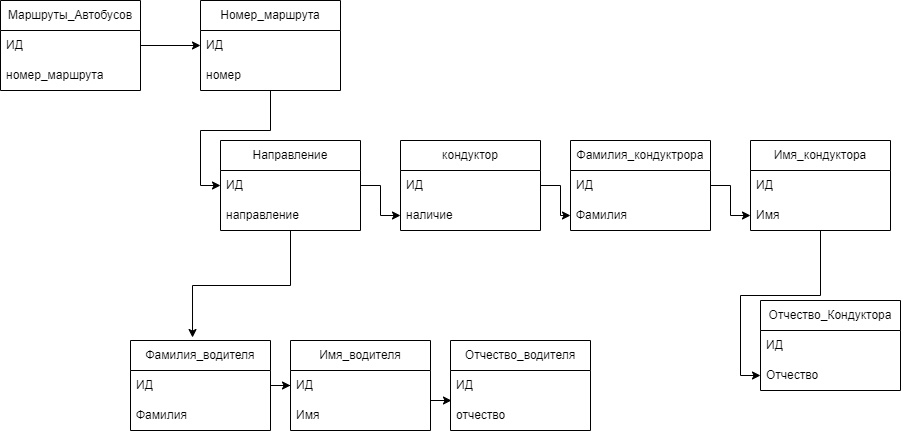

The diagram above was exported from draw.io. Its source (the exported page's mxGraphModel, read from the mxfile embedded in the PNG):
<mxGraphModel dx="986" dy="568" grid="1" gridSize="10" guides="1" tooltips="1" connect="1" arrows="1" fold="1" page="1" pageScale="1" pageWidth="827" pageHeight="1169" math="0" shadow="0">
  <root>
    <mxCell id="WIyWlLk6GJQsqaUBKTNV-0" />
    <mxCell id="WIyWlLk6GJQsqaUBKTNV-1" parent="WIyWlLk6GJQsqaUBKTNV-0" />
    <mxCell id="36r7Fw3c-l4AizUH16b9-1" value="Маршруты_Автобусов" style="swimlane;fontStyle=0;childLayout=stackLayout;horizontal=1;startSize=30;horizontalStack=0;resizeParent=1;resizeParentMax=0;resizeLast=0;collapsible=1;marginBottom=0;whiteSpace=wrap;html=1;" parent="WIyWlLk6GJQsqaUBKTNV-1" vertex="1">
      <mxGeometry x="10" y="10" width="140" height="90" as="geometry" />
    </mxCell>
    <mxCell id="36r7Fw3c-l4AizUH16b9-6" value="ИД" style="text;strokeColor=none;fillColor=none;align=left;verticalAlign=middle;spacingLeft=4;spacingRight=4;overflow=hidden;points=[[0,0.5],[1,0.5]];portConstraint=eastwest;rotatable=0;whiteSpace=wrap;html=1;" parent="36r7Fw3c-l4AizUH16b9-1" vertex="1">
      <mxGeometry y="30" width="140" height="30" as="geometry" />
    </mxCell>
    <mxCell id="36r7Fw3c-l4AizUH16b9-14" value="номер_маршрута" style="text;strokeColor=none;fillColor=none;align=left;verticalAlign=middle;spacingLeft=4;spacingRight=4;overflow=hidden;points=[[0,0.5],[1,0.5]];portConstraint=eastwest;rotatable=0;whiteSpace=wrap;html=1;" parent="36r7Fw3c-l4AizUH16b9-1" vertex="1">
      <mxGeometry y="60" width="140" height="30" as="geometry" />
    </mxCell>
    <mxCell id="36r7Fw3c-l4AizUH16b9-21" value="" style="edgeStyle=orthogonalEdgeStyle;rounded=0;orthogonalLoop=1;jettySize=auto;html=1;" parent="WIyWlLk6GJQsqaUBKTNV-1" source="36r7Fw3c-l4AizUH16b9-10" target="36r7Fw3c-l4AizUH16b9-18" edge="1">
      <mxGeometry relative="1" as="geometry" />
    </mxCell>
    <mxCell id="36r7Fw3c-l4AizUH16b9-10" value="Номер_маршрута" style="swimlane;fontStyle=0;childLayout=stackLayout;horizontal=1;startSize=30;horizontalStack=0;resizeParent=1;resizeParentMax=0;resizeLast=0;collapsible=1;marginBottom=0;whiteSpace=wrap;html=1;" parent="WIyWlLk6GJQsqaUBKTNV-1" vertex="1">
      <mxGeometry x="210" y="10" width="140" height="90" as="geometry" />
    </mxCell>
    <mxCell id="36r7Fw3c-l4AizUH16b9-11" value="ИД" style="text;strokeColor=none;fillColor=none;align=left;verticalAlign=middle;spacingLeft=4;spacingRight=4;overflow=hidden;points=[[0,0.5],[1,0.5]];portConstraint=eastwest;rotatable=0;whiteSpace=wrap;html=1;" parent="36r7Fw3c-l4AizUH16b9-10" vertex="1">
      <mxGeometry y="30" width="140" height="30" as="geometry" />
    </mxCell>
    <mxCell id="36r7Fw3c-l4AizUH16b9-12" value="номер" style="text;strokeColor=none;fillColor=none;align=left;verticalAlign=middle;spacingLeft=4;spacingRight=4;overflow=hidden;points=[[0,0.5],[1,0.5]];portConstraint=eastwest;rotatable=0;whiteSpace=wrap;html=1;" parent="36r7Fw3c-l4AizUH16b9-10" vertex="1">
      <mxGeometry y="60" width="140" height="30" as="geometry" />
    </mxCell>
    <mxCell id="36r7Fw3c-l4AizUH16b9-15" style="edgeStyle=orthogonalEdgeStyle;rounded=0;orthogonalLoop=1;jettySize=auto;html=1;exitX=1;exitY=0.5;exitDx=0;exitDy=0;entryX=0;entryY=0.5;entryDx=0;entryDy=0;" parent="WIyWlLk6GJQsqaUBKTNV-1" source="36r7Fw3c-l4AizUH16b9-6" target="36r7Fw3c-l4AizUH16b9-10" edge="1">
      <mxGeometry relative="1" as="geometry" />
    </mxCell>
    <mxCell id="36r7Fw3c-l4AizUH16b9-26" style="edgeStyle=orthogonalEdgeStyle;rounded=0;orthogonalLoop=1;jettySize=auto;html=1;entryX=0.443;entryY=-0.033;entryDx=0;entryDy=0;entryPerimeter=0;" parent="WIyWlLk6GJQsqaUBKTNV-1" source="36r7Fw3c-l4AizUH16b9-16" target="36r7Fw3c-l4AizUH16b9-22" edge="1">
      <mxGeometry relative="1" as="geometry" />
    </mxCell>
    <mxCell id="36r7Fw3c-l4AizUH16b9-16" value="Направление" style="swimlane;fontStyle=0;childLayout=stackLayout;horizontal=1;startSize=30;horizontalStack=0;resizeParent=1;resizeParentMax=0;resizeLast=0;collapsible=1;marginBottom=0;whiteSpace=wrap;html=1;" parent="WIyWlLk6GJQsqaUBKTNV-1" vertex="1">
      <mxGeometry x="230" y="150" width="140" height="90" as="geometry" />
    </mxCell>
    <mxCell id="36r7Fw3c-l4AizUH16b9-18" value="ИД" style="text;strokeColor=none;fillColor=none;align=left;verticalAlign=middle;spacingLeft=4;spacingRight=4;overflow=hidden;points=[[0,0.5],[1,0.5]];portConstraint=eastwest;rotatable=0;whiteSpace=wrap;html=1;" parent="36r7Fw3c-l4AizUH16b9-16" vertex="1">
      <mxGeometry y="30" width="140" height="30" as="geometry" />
    </mxCell>
    <mxCell id="36r7Fw3c-l4AizUH16b9-17" value="направление" style="text;strokeColor=none;fillColor=none;align=left;verticalAlign=middle;spacingLeft=4;spacingRight=4;overflow=hidden;points=[[0,0.5],[1,0.5]];portConstraint=eastwest;rotatable=0;whiteSpace=wrap;html=1;" parent="36r7Fw3c-l4AizUH16b9-16" vertex="1">
      <mxGeometry y="60" width="140" height="30" as="geometry" />
    </mxCell>
    <mxCell id="36r7Fw3c-l4AizUH16b9-27" value="Имя_водителя" style="swimlane;fontStyle=0;childLayout=stackLayout;horizontal=1;startSize=30;horizontalStack=0;resizeParent=1;resizeParentMax=0;resizeLast=0;collapsible=1;marginBottom=0;whiteSpace=wrap;html=1;" parent="WIyWlLk6GJQsqaUBKTNV-1" vertex="1">
      <mxGeometry x="300" y="350" width="140" height="90" as="geometry" />
    </mxCell>
    <mxCell id="36r7Fw3c-l4AizUH16b9-28" value="ИД" style="text;strokeColor=none;fillColor=none;align=left;verticalAlign=middle;spacingLeft=4;spacingRight=4;overflow=hidden;points=[[0,0.5],[1,0.5]];portConstraint=eastwest;rotatable=0;whiteSpace=wrap;html=1;" parent="36r7Fw3c-l4AizUH16b9-27" vertex="1">
      <mxGeometry y="30" width="140" height="30" as="geometry" />
    </mxCell>
    <mxCell id="36r7Fw3c-l4AizUH16b9-29" value="Имя" style="text;strokeColor=none;fillColor=none;align=left;verticalAlign=middle;spacingLeft=4;spacingRight=4;overflow=hidden;points=[[0,0.5],[1,0.5]];portConstraint=eastwest;rotatable=0;whiteSpace=wrap;html=1;" parent="36r7Fw3c-l4AizUH16b9-27" vertex="1">
      <mxGeometry y="60" width="140" height="30" as="geometry" />
    </mxCell>
    <mxCell id="36r7Fw3c-l4AizUH16b9-30" value="Отчество_водителя" style="swimlane;fontStyle=0;childLayout=stackLayout;horizontal=1;startSize=30;horizontalStack=0;resizeParent=1;resizeParentMax=0;resizeLast=0;collapsible=1;marginBottom=0;whiteSpace=wrap;html=1;" parent="WIyWlLk6GJQsqaUBKTNV-1" vertex="1">
      <mxGeometry x="460" y="350" width="140" height="90" as="geometry" />
    </mxCell>
    <mxCell id="36r7Fw3c-l4AizUH16b9-39" value="" style="endArrow=classic;html=1;rounded=0;entryX=0.007;entryY=1;entryDx=0;entryDy=0;entryPerimeter=0;" parent="36r7Fw3c-l4AizUH16b9-30" target="36r7Fw3c-l4AizUH16b9-31" edge="1">
      <mxGeometry width="50" height="50" relative="1" as="geometry">
        <mxPoint x="-20" y="60" as="sourcePoint" />
        <mxPoint x="30" y="10" as="targetPoint" />
      </mxGeometry>
    </mxCell>
    <mxCell id="36r7Fw3c-l4AizUH16b9-31" value="ИД" style="text;strokeColor=none;fillColor=none;align=left;verticalAlign=middle;spacingLeft=4;spacingRight=4;overflow=hidden;points=[[0,0.5],[1,0.5]];portConstraint=eastwest;rotatable=0;whiteSpace=wrap;html=1;" parent="36r7Fw3c-l4AizUH16b9-30" vertex="1">
      <mxGeometry y="30" width="140" height="30" as="geometry" />
    </mxCell>
    <mxCell id="36r7Fw3c-l4AizUH16b9-32" value="отчество" style="text;strokeColor=none;fillColor=none;align=left;verticalAlign=middle;spacingLeft=4;spacingRight=4;overflow=hidden;points=[[0,0.5],[1,0.5]];portConstraint=eastwest;rotatable=0;whiteSpace=wrap;html=1;" parent="36r7Fw3c-l4AizUH16b9-30" vertex="1">
      <mxGeometry y="60" width="140" height="30" as="geometry" />
    </mxCell>
    <mxCell id="36r7Fw3c-l4AizUH16b9-33" style="edgeStyle=orthogonalEdgeStyle;rounded=0;orthogonalLoop=1;jettySize=auto;html=1;entryX=0;entryY=0.5;entryDx=0;entryDy=0;" parent="WIyWlLk6GJQsqaUBKTNV-1" source="36r7Fw3c-l4AizUH16b9-23" target="36r7Fw3c-l4AizUH16b9-28" edge="1">
      <mxGeometry relative="1" as="geometry" />
    </mxCell>
    <mxCell id="36r7Fw3c-l4AizUH16b9-41" value="кондуктор" style="swimlane;fontStyle=0;childLayout=stackLayout;horizontal=1;startSize=30;horizontalStack=0;resizeParent=1;resizeParentMax=0;resizeLast=0;collapsible=1;marginBottom=0;whiteSpace=wrap;html=1;" parent="WIyWlLk6GJQsqaUBKTNV-1" vertex="1">
      <mxGeometry x="410" y="150" width="140" height="90" as="geometry" />
    </mxCell>
    <mxCell id="36r7Fw3c-l4AizUH16b9-42" value="ИД" style="text;strokeColor=none;fillColor=none;align=left;verticalAlign=middle;spacingLeft=4;spacingRight=4;overflow=hidden;points=[[0,0.5],[1,0.5]];portConstraint=eastwest;rotatable=0;whiteSpace=wrap;html=1;" parent="36r7Fw3c-l4AizUH16b9-41" vertex="1">
      <mxGeometry y="30" width="140" height="30" as="geometry" />
    </mxCell>
    <mxCell id="36r7Fw3c-l4AizUH16b9-43" value="наличие" style="text;strokeColor=none;fillColor=none;align=left;verticalAlign=middle;spacingLeft=4;spacingRight=4;overflow=hidden;points=[[0,0.5],[1,0.5]];portConstraint=eastwest;rotatable=0;whiteSpace=wrap;html=1;" parent="36r7Fw3c-l4AizUH16b9-41" vertex="1">
      <mxGeometry y="60" width="140" height="30" as="geometry" />
    </mxCell>
    <mxCell id="36r7Fw3c-l4AizUH16b9-44" value="" style="edgeStyle=orthogonalEdgeStyle;rounded=0;orthogonalLoop=1;jettySize=auto;html=1;" parent="WIyWlLk6GJQsqaUBKTNV-1" source="36r7Fw3c-l4AizUH16b9-18" target="36r7Fw3c-l4AizUH16b9-43" edge="1">
      <mxGeometry relative="1" as="geometry" />
    </mxCell>
    <mxCell id="36r7Fw3c-l4AizUH16b9-45" value="Отчество_Кондуктора" style="swimlane;fontStyle=0;childLayout=stackLayout;horizontal=1;startSize=30;horizontalStack=0;resizeParent=1;resizeParentMax=0;resizeLast=0;collapsible=1;marginBottom=0;whiteSpace=wrap;html=1;" parent="WIyWlLk6GJQsqaUBKTNV-1" vertex="1">
      <mxGeometry x="770" y="310" width="140" height="90" as="geometry" />
    </mxCell>
    <mxCell id="36r7Fw3c-l4AizUH16b9-46" value="ИД" style="text;strokeColor=none;fillColor=none;align=left;verticalAlign=middle;spacingLeft=4;spacingRight=4;overflow=hidden;points=[[0,0.5],[1,0.5]];portConstraint=eastwest;rotatable=0;whiteSpace=wrap;html=1;" parent="36r7Fw3c-l4AizUH16b9-45" vertex="1">
      <mxGeometry y="30" width="140" height="30" as="geometry" />
    </mxCell>
    <mxCell id="36r7Fw3c-l4AizUH16b9-47" value="Отчество" style="text;strokeColor=none;fillColor=none;align=left;verticalAlign=middle;spacingLeft=4;spacingRight=4;overflow=hidden;points=[[0,0.5],[1,0.5]];portConstraint=eastwest;rotatable=0;whiteSpace=wrap;html=1;" parent="36r7Fw3c-l4AizUH16b9-45" vertex="1">
      <mxGeometry y="60" width="140" height="30" as="geometry" />
    </mxCell>
    <mxCell id="36r7Fw3c-l4AizUH16b9-55" value="" style="edgeStyle=orthogonalEdgeStyle;rounded=0;orthogonalLoop=1;jettySize=auto;html=1;" parent="WIyWlLk6GJQsqaUBKTNV-1" source="36r7Fw3c-l4AizUH16b9-51" target="36r7Fw3c-l4AizUH16b9-50" edge="1">
      <mxGeometry relative="1" as="geometry" />
    </mxCell>
    <mxCell id="36r7Fw3c-l4AizUH16b9-51" value="Фамилия_кондуктрора" style="swimlane;fontStyle=0;childLayout=stackLayout;horizontal=1;startSize=30;horizontalStack=0;resizeParent=1;resizeParentMax=0;resizeLast=0;collapsible=1;marginBottom=0;whiteSpace=wrap;html=1;" parent="WIyWlLk6GJQsqaUBKTNV-1" vertex="1">
      <mxGeometry x="580" y="150" width="140" height="90" as="geometry" />
    </mxCell>
    <mxCell id="36r7Fw3c-l4AizUH16b9-52" value="ИД" style="text;strokeColor=none;fillColor=none;align=left;verticalAlign=middle;spacingLeft=4;spacingRight=4;overflow=hidden;points=[[0,0.5],[1,0.5]];portConstraint=eastwest;rotatable=0;whiteSpace=wrap;html=1;" parent="36r7Fw3c-l4AizUH16b9-51" vertex="1">
      <mxGeometry y="30" width="140" height="30" as="geometry" />
    </mxCell>
    <mxCell id="36r7Fw3c-l4AizUH16b9-53" value="Фамилия" style="text;strokeColor=none;fillColor=none;align=left;verticalAlign=middle;spacingLeft=4;spacingRight=4;overflow=hidden;points=[[0,0.5],[1,0.5]];portConstraint=eastwest;rotatable=0;whiteSpace=wrap;html=1;" parent="36r7Fw3c-l4AizUH16b9-51" vertex="1">
      <mxGeometry y="60" width="140" height="30" as="geometry" />
    </mxCell>
    <mxCell id="36r7Fw3c-l4AizUH16b9-22" value="Фамилия_водителя" style="swimlane;fontStyle=0;childLayout=stackLayout;horizontal=1;startSize=30;horizontalStack=0;resizeParent=1;resizeParentMax=0;resizeLast=0;collapsible=1;marginBottom=0;whiteSpace=wrap;html=1;" parent="WIyWlLk6GJQsqaUBKTNV-1" vertex="1">
      <mxGeometry x="140" y="350" width="140" height="90" as="geometry" />
    </mxCell>
    <mxCell id="36r7Fw3c-l4AizUH16b9-23" value="ИД" style="text;strokeColor=none;fillColor=none;align=left;verticalAlign=middle;spacingLeft=4;spacingRight=4;overflow=hidden;points=[[0,0.5],[1,0.5]];portConstraint=eastwest;rotatable=0;whiteSpace=wrap;html=1;" parent="36r7Fw3c-l4AizUH16b9-22" vertex="1">
      <mxGeometry y="30" width="140" height="30" as="geometry" />
    </mxCell>
    <mxCell id="36r7Fw3c-l4AizUH16b9-24" value="Фамилия" style="text;strokeColor=none;fillColor=none;align=left;verticalAlign=middle;spacingLeft=4;spacingRight=4;overflow=hidden;points=[[0,0.5],[1,0.5]];portConstraint=eastwest;rotatable=0;whiteSpace=wrap;html=1;" parent="36r7Fw3c-l4AizUH16b9-22" vertex="1">
      <mxGeometry y="60" width="140" height="30" as="geometry" />
    </mxCell>
    <mxCell id="36r7Fw3c-l4AizUH16b9-56" value="" style="edgeStyle=orthogonalEdgeStyle;rounded=0;orthogonalLoop=1;jettySize=auto;html=1;" parent="WIyWlLk6GJQsqaUBKTNV-1" source="36r7Fw3c-l4AizUH16b9-48" target="36r7Fw3c-l4AizUH16b9-47" edge="1">
      <mxGeometry relative="1" as="geometry" />
    </mxCell>
    <mxCell id="36r7Fw3c-l4AizUH16b9-48" value="Имя_кондуктора" style="swimlane;fontStyle=0;childLayout=stackLayout;horizontal=1;startSize=30;horizontalStack=0;resizeParent=1;resizeParentMax=0;resizeLast=0;collapsible=1;marginBottom=0;whiteSpace=wrap;html=1;" parent="WIyWlLk6GJQsqaUBKTNV-1" vertex="1">
      <mxGeometry x="760" y="150" width="140" height="90" as="geometry" />
    </mxCell>
    <mxCell id="36r7Fw3c-l4AizUH16b9-49" value="ИД" style="text;strokeColor=none;fillColor=none;align=left;verticalAlign=middle;spacingLeft=4;spacingRight=4;overflow=hidden;points=[[0,0.5],[1,0.5]];portConstraint=eastwest;rotatable=0;whiteSpace=wrap;html=1;" parent="36r7Fw3c-l4AizUH16b9-48" vertex="1">
      <mxGeometry y="30" width="140" height="30" as="geometry" />
    </mxCell>
    <mxCell id="36r7Fw3c-l4AizUH16b9-50" value="Имя" style="text;strokeColor=none;fillColor=none;align=left;verticalAlign=middle;spacingLeft=4;spacingRight=4;overflow=hidden;points=[[0,0.5],[1,0.5]];portConstraint=eastwest;rotatable=0;whiteSpace=wrap;html=1;" parent="36r7Fw3c-l4AizUH16b9-48" vertex="1">
      <mxGeometry y="60" width="140" height="30" as="geometry" />
    </mxCell>
    <mxCell id="36r7Fw3c-l4AizUH16b9-54" value="" style="edgeStyle=orthogonalEdgeStyle;rounded=0;orthogonalLoop=1;jettySize=auto;html=1;" parent="WIyWlLk6GJQsqaUBKTNV-1" source="36r7Fw3c-l4AizUH16b9-42" target="36r7Fw3c-l4AizUH16b9-53" edge="1">
      <mxGeometry relative="1" as="geometry" />
    </mxCell>
  </root>
</mxGraphModel>